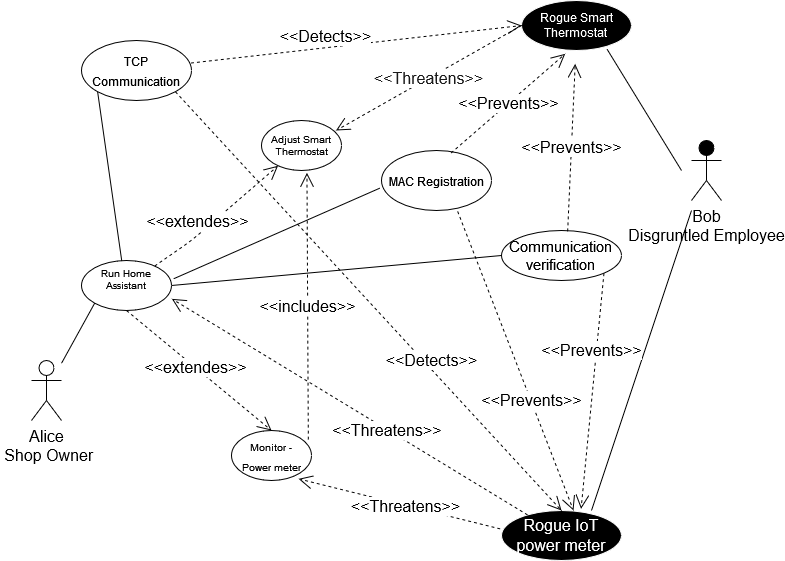

The diagram above was exported from draw.io. Its source (the exported page's mxGraphModel, read from the mxfile embedded in the PNG):
<mxGraphModel dx="1133" dy="660" grid="1" gridSize="10" guides="1" tooltips="1" connect="1" arrows="1" fold="1" page="1" pageScale="1" pageWidth="850" pageHeight="1100" math="0" shadow="0">
  <root>
    <mxCell id="0" />
    <mxCell id="1" parent="0" />
    <mxCell id="064I2TcTo2SdR9W97Pu--1" value="&lt;div&gt;Alice &lt;br&gt;&lt;/div&gt;&lt;div&gt;&amp;nbsp;Shop Owner&lt;/div&gt;&lt;div&gt;&lt;br&gt;&lt;/div&gt;" style="shape=umlActor;verticalLabelPosition=bottom;verticalAlign=top;html=1;outlineConnect=0;fontSize=16;" vertex="1" parent="1">
      <mxGeometry x="70" y="370" width="30" height="60" as="geometry" />
    </mxCell>
    <mxCell id="064I2TcTo2SdR9W97Pu--3" value="&lt;div&gt;Bob &lt;br&gt;&lt;/div&gt;&lt;div&gt;Disgruntled Employee&lt;/div&gt;&lt;div&gt;&lt;br&gt;&lt;/div&gt;" style="shape=umlActor;verticalLabelPosition=bottom;verticalAlign=top;html=1;outlineConnect=0;fontSize=16;fillColor=#000000;" vertex="1" parent="1">
      <mxGeometry x="730" y="150" width="30" height="60" as="geometry" />
    </mxCell>
    <mxCell id="064I2TcTo2SdR9W97Pu--4" value="&lt;div style=&quot;font-size: 10px&quot;&gt;Adjust Smart Thermostat&lt;/div&gt;" style="ellipse;whiteSpace=wrap;html=1;fontSize=16;fillColor=#FFFFFF;" vertex="1" parent="1">
      <mxGeometry x="300" y="130" width="80" height="50" as="geometry" />
    </mxCell>
    <mxCell id="064I2TcTo2SdR9W97Pu--5" value="&lt;div&gt;&lt;font size=&quot;1&quot;&gt;Monitor - &lt;br&gt;&lt;/font&gt;&lt;/div&gt;&lt;div&gt;&lt;font size=&quot;1&quot;&gt;Power meter&lt;/font&gt;&lt;/div&gt;" style="ellipse;whiteSpace=wrap;html=1;fontSize=16;fillColor=#FFFFFF;" vertex="1" parent="1">
      <mxGeometry x="270" y="440" width="80" height="50" as="geometry" />
    </mxCell>
    <mxCell id="064I2TcTo2SdR9W97Pu--6" value="&lt;div style=&quot;font-size: 10px&quot;&gt;Run Home Assistant&lt;br&gt;&lt;/div&gt;&lt;div style=&quot;font-size: 10px&quot;&gt;&lt;br&gt;&lt;/div&gt;" style="ellipse;whiteSpace=wrap;html=1;fontSize=16;fillColor=#FFFFFF;" vertex="1" parent="1">
      <mxGeometry x="120" y="270" width="90" height="50" as="geometry" />
    </mxCell>
    <mxCell id="064I2TcTo2SdR9W97Pu--7" value="" style="endArrow=none;html=1;fontSize=16;entryX=0;entryY=1;entryDx=0;entryDy=0;" edge="1" parent="1" source="064I2TcTo2SdR9W97Pu--1" target="064I2TcTo2SdR9W97Pu--6">
      <mxGeometry width="50" height="50" relative="1" as="geometry">
        <mxPoint x="120" y="450" as="sourcePoint" />
        <mxPoint x="170" y="400" as="targetPoint" />
      </mxGeometry>
    </mxCell>
    <mxCell id="064I2TcTo2SdR9W97Pu--20" value="&lt;div&gt;&amp;lt;&amp;lt;includes&amp;gt;&amp;gt;&lt;/div&gt;" style="endArrow=open;endSize=12;dashed=1;html=1;fontSize=16;entryX=0.568;entryY=1.046;entryDx=0;entryDy=0;entryPerimeter=0;exitX=0.96;exitY=0.183;exitDx=0;exitDy=0;exitPerimeter=0;" edge="1" parent="1" source="064I2TcTo2SdR9W97Pu--5" target="064I2TcTo2SdR9W97Pu--4">
      <mxGeometry width="160" relative="1" as="geometry">
        <mxPoint x="220" y="375" as="sourcePoint" />
        <mxPoint x="380" y="375" as="targetPoint" />
      </mxGeometry>
    </mxCell>
    <mxCell id="064I2TcTo2SdR9W97Pu--21" value="&lt;div&gt;&amp;lt;&amp;lt;extendes&amp;gt;&amp;gt;&lt;/div&gt;" style="endArrow=open;endSize=12;dashed=1;html=1;fontSize=16;entryX=0.5;entryY=0;entryDx=0;entryDy=0;exitX=0.5;exitY=1;exitDx=0;exitDy=0;" edge="1" parent="1" source="064I2TcTo2SdR9W97Pu--6" target="064I2TcTo2SdR9W97Pu--5">
      <mxGeometry x="-0.0435" width="160" relative="1" as="geometry">
        <mxPoint x="210" y="425" as="sourcePoint" />
        <mxPoint x="370" y="425" as="targetPoint" />
        <mxPoint as="offset" />
      </mxGeometry>
    </mxCell>
    <mxCell id="064I2TcTo2SdR9W97Pu--22" value="&lt;div&gt;&amp;lt;&amp;lt;extendes&amp;gt;&amp;gt;&lt;/div&gt;" style="endArrow=open;endSize=12;dashed=1;html=1;fontSize=16;" edge="1" parent="1" source="064I2TcTo2SdR9W97Pu--6" target="064I2TcTo2SdR9W97Pu--4">
      <mxGeometry x="-0.2211" y="10" width="160" relative="1" as="geometry">
        <mxPoint x="360" y="360" as="sourcePoint" />
        <mxPoint x="520" y="360" as="targetPoint" />
        <Array as="points">
          <mxPoint x="230" y="250" />
        </Array>
        <mxPoint as="offset" />
      </mxGeometry>
    </mxCell>
    <mxCell id="064I2TcTo2SdR9W97Pu--23" value="&lt;div&gt;Rogue IoT &lt;br&gt;&lt;/div&gt;&lt;div&gt;power meter&lt;/div&gt;" style="ellipse;whiteSpace=wrap;html=1;fontSize=16;fillColor=#000000;strokeColor=#FFFFFF;fontColor=#FFFFFF;" vertex="1" parent="1">
      <mxGeometry x="540" y="520" width="120" height="50" as="geometry" />
    </mxCell>
    <mxCell id="064I2TcTo2SdR9W97Pu--24" value="&lt;div&gt;&lt;font color=&quot;#000000&quot;&gt;&amp;lt;&amp;lt;Threatens&amp;gt;&amp;gt;&lt;/font&gt;&lt;br&gt;&lt;/div&gt;" style="endArrow=open;endSize=12;dashed=1;html=1;fontSize=16;fontColor=#FFFFFF;exitX=-0.011;exitY=0.367;exitDx=0;exitDy=0;exitPerimeter=0;entryX=0.838;entryY=0.967;entryDx=0;entryDy=0;entryPerimeter=0;" edge="1" parent="1" source="064I2TcTo2SdR9W97Pu--23" target="064I2TcTo2SdR9W97Pu--5">
      <mxGeometry x="-0.0619" y="1" width="160" relative="1" as="geometry">
        <mxPoint x="360" y="360" as="sourcePoint" />
        <mxPoint x="520" y="360" as="targetPoint" />
        <mxPoint as="offset" />
      </mxGeometry>
    </mxCell>
    <mxCell id="064I2TcTo2SdR9W97Pu--25" value="&amp;lt;&lt;font color=&quot;#000000&quot;&gt;&amp;lt;&amp;lt;Threatens&amp;gt;&amp;gt;&lt;/font&gt;&amp;gt;&amp;gt;" style="endArrow=open;endSize=12;dashed=1;html=1;fontSize=16;fontColor=#FFFFFF;entryX=1.004;entryY=0.767;entryDx=0;entryDy=0;entryPerimeter=0;" edge="1" parent="1" source="064I2TcTo2SdR9W97Pu--23" target="064I2TcTo2SdR9W97Pu--6">
      <mxGeometry x="-0.2307" y="-2" width="160" relative="1" as="geometry">
        <mxPoint x="360" y="360" as="sourcePoint" />
        <mxPoint x="520" y="360" as="targetPoint" />
        <mxPoint as="offset" />
      </mxGeometry>
    </mxCell>
    <mxCell id="064I2TcTo2SdR9W97Pu--27" value="" style="endArrow=none;html=1;fontSize=16;fontColor=#FFFFFF;" edge="1" parent="1">
      <mxGeometry width="50" height="50" relative="1" as="geometry">
        <mxPoint x="630" y="520" as="sourcePoint" />
        <mxPoint x="730" y="220" as="targetPoint" />
      </mxGeometry>
    </mxCell>
    <mxCell id="064I2TcTo2SdR9W97Pu--28" value="&lt;div style=&quot;font-size: 12px&quot;&gt;Rogue Smart&lt;/div&gt;&lt;div style=&quot;font-size: 12px&quot;&gt;Thermostat&lt;br&gt;&lt;/div&gt;" style="ellipse;whiteSpace=wrap;html=1;fontSize=16;fontColor=#FFFFFF;strokeColor=#FFFFFF;fillColor=#000000;" vertex="1" parent="1">
      <mxGeometry x="560" y="10" width="110" height="50" as="geometry" />
    </mxCell>
    <mxCell id="064I2TcTo2SdR9W97Pu--29" value="" style="endArrow=none;html=1;fontSize=16;fontColor=#FFFFFF;exitX=0.776;exitY=0.967;exitDx=0;exitDy=0;exitPerimeter=0;" edge="1" parent="1" source="064I2TcTo2SdR9W97Pu--28">
      <mxGeometry width="50" height="50" relative="1" as="geometry">
        <mxPoint x="410" y="310" as="sourcePoint" />
        <mxPoint x="720" y="180" as="targetPoint" />
      </mxGeometry>
    </mxCell>
    <mxCell id="064I2TcTo2SdR9W97Pu--30" value="&lt;font color=&quot;#1A1A1A&quot;&gt;&amp;lt;&amp;lt;Threatens&amp;gt;&amp;gt;&lt;/font&gt;" style="endArrow=open;endSize=12;dashed=1;html=1;fontSize=16;fontColor=#FFFFFF;exitX=0;exitY=0.5;exitDx=0;exitDy=0;entryX=0.931;entryY=0.2;entryDx=0;entryDy=0;entryPerimeter=0;" edge="1" parent="1" source="064I2TcTo2SdR9W97Pu--28" target="064I2TcTo2SdR9W97Pu--4">
      <mxGeometry width="160" relative="1" as="geometry">
        <mxPoint x="360" y="290" as="sourcePoint" />
        <mxPoint x="520" y="290" as="targetPoint" />
      </mxGeometry>
    </mxCell>
    <mxCell id="064I2TcTo2SdR9W97Pu--33" value="&lt;font style=&quot;font-size: 12px&quot;&gt;TCP Communication&lt;/font&gt;" style="ellipse;whiteSpace=wrap;html=1;labelBackgroundColor=none;fontSize=16;fontColor=none;strokeColor=#000000;fillColor=none;" vertex="1" parent="1">
      <mxGeometry x="120" y="50" width="110" height="60" as="geometry" />
    </mxCell>
    <mxCell id="064I2TcTo2SdR9W97Pu--34" value="" style="endArrow=none;html=1;fontSize=16;fontColor=none;exitX=0.448;exitY=0.017;exitDx=0;exitDy=0;exitPerimeter=0;entryX=0;entryY=1;entryDx=0;entryDy=0;" edge="1" parent="1" source="064I2TcTo2SdR9W97Pu--6" target="064I2TcTo2SdR9W97Pu--33">
      <mxGeometry width="50" height="50" relative="1" as="geometry">
        <mxPoint x="410" y="310" as="sourcePoint" />
        <mxPoint x="460" y="260" as="targetPoint" />
      </mxGeometry>
    </mxCell>
    <mxCell id="064I2TcTo2SdR9W97Pu--35" value="&amp;lt;&amp;lt;Detects&amp;gt;&amp;gt;" style="endArrow=open;endSize=12;dashed=1;html=1;fontSize=16;fontColor=none;exitX=0.995;exitY=0.375;exitDx=0;exitDy=0;exitPerimeter=0;entryX=0;entryY=0.5;entryDx=0;entryDy=0;" edge="1" parent="1" source="064I2TcTo2SdR9W97Pu--33" target="064I2TcTo2SdR9W97Pu--28">
      <mxGeometry x="-0.1744" y="11" width="160" relative="1" as="geometry">
        <mxPoint x="360" y="290" as="sourcePoint" />
        <mxPoint x="520" y="290" as="targetPoint" />
        <mxPoint as="offset" />
      </mxGeometry>
    </mxCell>
    <mxCell id="064I2TcTo2SdR9W97Pu--36" value="&amp;lt;&amp;lt;Detects&amp;gt;&amp;gt;" style="endArrow=open;endSize=12;dashed=1;html=1;fontSize=16;fontColor=none;exitX=1;exitY=1;exitDx=0;exitDy=0;entryX=0.5;entryY=0;entryDx=0;entryDy=0;" edge="1" parent="1" source="064I2TcTo2SdR9W97Pu--33" target="064I2TcTo2SdR9W97Pu--23">
      <mxGeometry x="0.3034" y="6" width="160" relative="1" as="geometry">
        <mxPoint x="239.44999999999982" y="82.5" as="sourcePoint" />
        <mxPoint x="570" y="45" as="targetPoint" />
        <mxPoint as="offset" />
      </mxGeometry>
    </mxCell>
    <mxCell id="064I2TcTo2SdR9W97Pu--37" value="&lt;font style=&quot;font-size: 12px&quot;&gt;MAC Registration&lt;/font&gt;" style="ellipse;whiteSpace=wrap;html=1;labelBackgroundColor=none;fontSize=16;fontColor=none;strokeColor=#000000;fillColor=none;" vertex="1" parent="1">
      <mxGeometry x="420" y="160" width="110" height="60" as="geometry" />
    </mxCell>
    <mxCell id="064I2TcTo2SdR9W97Pu--38" value="" style="endArrow=none;html=1;fontSize=16;fontColor=none;entryX=-0.012;entryY=0.625;entryDx=0;entryDy=0;entryPerimeter=0;exitX=1.022;exitY=0.367;exitDx=0;exitDy=0;exitPerimeter=0;" edge="1" parent="1" source="064I2TcTo2SdR9W97Pu--6" target="064I2TcTo2SdR9W97Pu--37">
      <mxGeometry width="50" height="50" relative="1" as="geometry">
        <mxPoint x="410" y="310" as="sourcePoint" />
        <mxPoint x="460" y="260" as="targetPoint" />
      </mxGeometry>
    </mxCell>
    <mxCell id="064I2TcTo2SdR9W97Pu--39" value="&amp;lt;&amp;lt;Prevents&amp;gt;&amp;gt;" style="endArrow=open;endSize=12;dashed=1;html=1;fontSize=16;fontColor=none;entryX=0.6;entryY=0;entryDx=0;entryDy=0;entryPerimeter=0;exitX=0.692;exitY=1.014;exitDx=0;exitDy=0;exitPerimeter=0;" edge="1" parent="1" source="064I2TcTo2SdR9W97Pu--37" target="064I2TcTo2SdR9W97Pu--23">
      <mxGeometry x="0.266" y="1" width="160" relative="1" as="geometry">
        <mxPoint x="360" y="290" as="sourcePoint" />
        <mxPoint x="520" y="290" as="targetPoint" />
        <mxPoint as="offset" />
      </mxGeometry>
    </mxCell>
    <mxCell id="064I2TcTo2SdR9W97Pu--40" value="&lt;div&gt;&amp;lt;&amp;lt;Prevents&amp;gt;&amp;gt;&lt;/div&gt;" style="endArrow=open;endSize=12;dashed=1;html=1;fontSize=16;fontColor=none;entryX=0.397;entryY=1.067;entryDx=0;entryDy=0;entryPerimeter=0;exitX=0.632;exitY=0.042;exitDx=0;exitDy=0;exitPerimeter=0;" edge="1" parent="1" source="064I2TcTo2SdR9W97Pu--37" target="064I2TcTo2SdR9W97Pu--28">
      <mxGeometry width="160" relative="1" as="geometry">
        <mxPoint x="576.1200000000001" y="270.84000000000003" as="sourcePoint" />
        <mxPoint x="622" y="530" as="targetPoint" />
      </mxGeometry>
    </mxCell>
    <mxCell id="064I2TcTo2SdR9W97Pu--41" value="&lt;div style=&quot;font-size: 15px&quot;&gt;&lt;font style=&quot;font-size: 15px&quot;&gt;Communication &lt;br&gt;&lt;/font&gt;&lt;/div&gt;&lt;div style=&quot;font-size: 15px&quot;&gt;&lt;font style=&quot;font-size: 15px&quot;&gt;verification&lt;/font&gt;&lt;/div&gt;" style="ellipse;whiteSpace=wrap;html=1;labelBackgroundColor=none;fontSize=16;fontColor=none;strokeColor=#000000;fillColor=none;" vertex="1" parent="1">
      <mxGeometry x="540" y="240" width="120" height="50" as="geometry" />
    </mxCell>
    <mxCell id="064I2TcTo2SdR9W97Pu--42" value="" style="endArrow=none;html=1;fontSize=16;fontColor=none;entryX=0;entryY=0.5;entryDx=0;entryDy=0;exitX=1;exitY=0.5;exitDx=0;exitDy=0;" edge="1" parent="1" source="064I2TcTo2SdR9W97Pu--6" target="064I2TcTo2SdR9W97Pu--41">
      <mxGeometry width="50" height="50" relative="1" as="geometry">
        <mxPoint x="410" y="310" as="sourcePoint" />
        <mxPoint x="460" y="260" as="targetPoint" />
      </mxGeometry>
    </mxCell>
    <mxCell id="064I2TcTo2SdR9W97Pu--43" value="&lt;div&gt;&amp;lt;&amp;lt;Prevents&amp;gt;&amp;gt;&lt;/div&gt;" style="endArrow=open;endSize=12;dashed=1;html=1;fontSize=16;fontColor=none;entryX=0.397;entryY=1.067;entryDx=0;entryDy=0;entryPerimeter=0;exitX=0.551;exitY=0.017;exitDx=0;exitDy=0;exitPerimeter=0;" edge="1" parent="1" source="064I2TcTo2SdR9W97Pu--41">
      <mxGeometry width="160" relative="1" as="geometry">
        <mxPoint x="614" y="230" as="sourcePoint" />
        <mxPoint x="613.6700000000001" y="73.35000000000002" as="targetPoint" />
      </mxGeometry>
    </mxCell>
    <mxCell id="064I2TcTo2SdR9W97Pu--44" value="&lt;div&gt;&amp;lt;&amp;lt;Prevents&amp;gt;&amp;gt;&lt;/div&gt;" style="endArrow=open;endSize=12;dashed=1;html=1;fontSize=16;fontColor=none;entryX=0.663;entryY=-0.033;entryDx=0;entryDy=0;entryPerimeter=0;exitX=1;exitY=1;exitDx=0;exitDy=0;" edge="1" parent="1" source="064I2TcTo2SdR9W97Pu--41" target="064I2TcTo2SdR9W97Pu--23">
      <mxGeometry x="-0.3398" y="-5" width="160" relative="1" as="geometry">
        <mxPoint x="509.52" y="182.51999999999998" as="sourcePoint" />
        <mxPoint x="623.6700000000001" y="83.35000000000002" as="targetPoint" />
        <mxPoint as="offset" />
      </mxGeometry>
    </mxCell>
  </root>
</mxGraphModel>